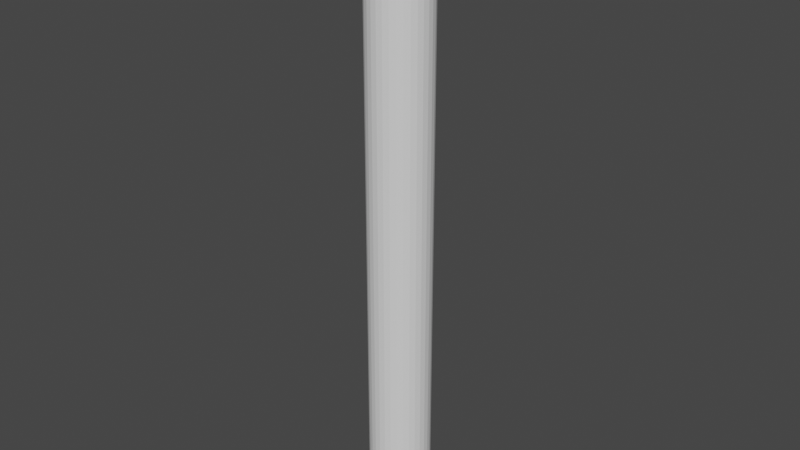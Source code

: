 # Source: PingMoving.blend  (saved by Blender 3.6.11; exported with 4.5.12 LTS)
import bpy
from mathutils import Matrix  # noqa: F401  (used for matrix-valued properties, if any)

bpy.ops.wm.read_factory_settings(use_empty=True)
scene = bpy.context.scene
scene.name = 'Scene'

# ---- collections
col_collection = bpy.data.collections.new('Collection'); scene.collection.children.link(col_collection)

# ---- world
world_world = bpy.data.worlds.new('World'); scene.world = world_world
world_world.use_nodes = True; world_world.node_tree.nodes.clear()
_N = world_world.node_tree.nodes; _L = world_world.node_tree.links
n0 = _N.new('ShaderNodeOutputWorld'); n0.name = 'World Output'; n0.location = (300, 300)
n1 = _N.new('ShaderNodeBackground'); n1.name = 'Background'; n1.location = (10, 300)
n1.inputs[0].default_value = (0.05088, 0.05088, 0.05088, 1.0)
_L.new(n1.outputs[0], n0.inputs[0])
n0.is_active_output = True
world_world.color = (0.05088, 0.05088, 0.05088)
world_world.use_sun_shadow = False
world_world.sun_shadow_jitter_overblur = 0.0

# ---- meshes
me_sphere = bpy.data.meshes.new('Sphere')
me_sphere.from_pydata([(-6.107e-09, 0.009755, 0.499), (-6.107e-09, 0.02778, 0.4916), (-6.107e-09, 0.03536, 0.4854), (-6.107e-09, 0.04619, 0.4691), (-6.107e-09, 0.04904, 0.4598), (-6.107e-09, 0.05, 0.45), (0.001903, 0.009567, 0.499), (0.003733, 0.01877, 0.4962), (0.005419, 0.02724, 0.4916), (0.006897, 0.03468, 0.4854), (0.008111, 0.04077, 0.4778), (0.009012, 0.04531, 0.4691), (0.009567, 0.0481, 0.4598), (0.009755, 0.04904, 0.45), (0.003733, 0.009012, 0.499), (0.007322, 0.01768, 0.4962), (0.01063, 0.02566, 0.4916), (0.01353, 0.03266, 0.4854), (0.01591, 0.03841, 0.4778), (0.01768, 0.04268, 0.4691), (0.01877, 0.04531, 0.4598), (0.01913, 0.04619, 0.45), (0.005419, 0.008111, 0.499), (0.01063, 0.01591, 0.4962), (0.01543, 0.0231, 0.4916), (0.01964, 0.0294, 0.4854), (0.0231, 0.03457, 0.4778), (0.02566, 0.03841, 0.4691), (0.02724, 0.04077, 0.4598), (0.02778, 0.04157, 0.45), (0.006897, 0.006897, 0.499), (0.01353, 0.01353, 0.4962), (0.01964, 0.01964, 0.4916), (0.025, 0.025, 0.4854), (0.0294, 0.0294, 0.4778), (0.03266, 0.03266, 0.4691), (0.03468, 0.03468, 0.4598), (0.03536, 0.03536, 0.45), (0.008111, 0.005419, 0.499), (0.01591, 0.01063, 0.4962), (0.0231, 0.01543, 0.4916), (0.0294, 0.01964, 0.4854), (0.03457, 0.0231, 0.4778), (0.03841, 0.02566, 0.4691), (0.04077, 0.02724, 0.4598), (0.04157, 0.02778, 0.45), (0.009012, 0.003733, 0.499), (0.01768, 0.007322, 0.4962), (0.02566, 0.01063, 0.4916), (0.03266, 0.01353, 0.4854), (0.03841, 0.01591, 0.4778), (0.04268, 0.01768, 0.4691), (0.04531, 0.01877, 0.4598), (0.04619, 0.01913, 0.45), (0.009567, 0.001903, 0.499), (0.01877, 0.003733, 0.4962), (0.02724, 0.005419, 0.4916), (0.03468, 0.006897, 0.4854), (0.04077, 0.008111, 0.4778), (0.04531, 0.009012, 0.4691), (0.0481, 0.009567, 0.4598), (0.04904, 0.009755, 0.45), (0.009755, -3.058e-09, 0.499), (0.01913, -3.058e-09, 0.4962), (0.02778, -4.455e-09, 0.4916), (0.03536, -4.921e-09, 0.4854), (0.04157, -3.99e-09, 0.4778), (0.04619, -8.646e-09, 0.4691), (0.04904, -4.921e-09, 0.4598), (0.05, -5.852e-09, 0.45), (0.009567, -0.001903, 0.499), (0.01877, -0.003733, 0.4962), (0.02724, -0.005419, 0.4916), (0.03468, -0.006897, 0.4854), (0.04077, -0.008111, 0.4778), (0.04531, -0.009012, 0.4691), (0.0481, -0.009567, 0.4598), (0.009012, -0.003733, 0.499), (0.01768, -0.007322, 0.4962), (0.02566, -0.01063, 0.4916), (0.03266, -0.01353, 0.4854), (0.03841, -0.01591, 0.4778), (0.04268, -0.01768, 0.4691), (0.04531, -0.01877, 0.4598), (0.008111, -0.005419, 0.499), (0.01591, -0.01063, 0.4962), (0.0231, -0.01543, 0.4916), (0.0294, -0.01964, 0.4854), (0.03457, -0.0231, 0.4778), (0.03841, -0.02566, 0.4691), (0.04077, -0.02724, 0.4598), (0.04157, -0.02778, 0.45), (0.006897, -0.006897, 0.499), (0.01353, -0.01353, 0.4962), (0.01964, -0.01964, 0.4916), (0.025, -0.025, 0.4854), (0.0294, -0.0294, 0.4778), (0.03266, -0.03266, 0.4691), (0.03468, -0.03468, 0.4598), (0.03536, -0.03536, 0.45), (0.005419, -0.008111, 0.499), (0.01063, -0.01591, 0.4962), (0.01543, -0.0231, 0.4916), (0.01964, -0.0294, 0.4854), (0.0231, -0.03457, 0.4778), (0.02566, -0.03841, 0.4691), (0.02724, -0.04077, 0.4598), (0.003733, -0.009012, 0.499), (0.007322, -0.01768, 0.4962), (0.01063, -0.02566, 0.4916), (0.01353, -0.03266, 0.4854), (0.01591, -0.03841, 0.4778), (0.01768, -0.04268, 0.4691), (0.01877, -0.04531, 0.4598), (0.01913, -0.04619, 0.45), (0.001903, -0.009567, 0.499), (0.003733, -0.01877, 0.4962), (0.005419, -0.02724, 0.4916), (0.006897, -0.03468, 0.4854), (0.008111, -0.04077, 0.4778), (0.009012, -0.04531, 0.4691), (0.009567, -0.0481, 0.4598), (-7.737e-09, -0.009755, 0.499), (-7.504e-09, -0.01913, 0.4962), (-9.832e-09, -0.02778, 0.4916), (-8.901e-09, -0.03536, 0.4854), (-8.901e-09, -0.04157, 0.4778), (-1.263e-08, -0.04619, 0.4691), (-1.263e-08, -0.04904, 0.4598), (-1.169e-08, -0.05, 0.45), (-0.001903, -0.009567, 0.499), (-0.003733, -0.01877, 0.4962), (-0.005419, -0.02724, 0.4916), (-0.006897, -0.03468, 0.4854), (-0.008111, -0.04077, 0.4778), (-0.009012, -0.04531, 0.4691), (-0.009567, -0.0481, 0.4598), (-0.003733, -0.009012, 0.499), (-0.007322, -0.01768, 0.4962), (-0.01063, -0.02566, 0.4916), (-0.01353, -0.03266, 0.4854), (-0.01591, -0.03841, 0.4778), (-0.01768, -0.04268, 0.4691), (-0.01877, -0.04531, 0.4598), (-0.005419, -0.008111, 0.499), (-0.01063, -0.01591, 0.4962), (-0.01543, -0.0231, 0.4916), (-0.01964, -0.0294, 0.4854), (-0.0231, -0.03457, 0.4778), (-0.02566, -0.03841, 0.4691), (-0.02724, -0.04077, 0.4598), (-0.006897, -0.006897, 0.499), (-0.01353, -0.01353, 0.4962), (-0.01964, -0.01964, 0.4916), (-0.025, -0.025, 0.4854), (-0.0294, -0.0294, 0.4778), (-0.03266, -0.03266, 0.4691), (-0.03468, -0.03468, 0.4598), (-0.008111, -0.005419, 0.499), (-0.01591, -0.01063, 0.4962), (-0.0231, -0.01543, 0.4916), (-0.0294, -0.01964, 0.4854), (-0.03457, -0.0231, 0.4778), (-0.03841, -0.02566, 0.4691), (-0.04077, -0.02724, 0.4598), (-0.04157, -0.02778, 0.45), (-6.107e-09, -2.127e-09, 0.5), (-0.009012, -0.003733, 0.499), (-0.01768, -0.007322, 0.4962), (-0.02566, -0.01063, 0.4916), (-0.03266, -0.01353, 0.4854), (-0.03841, -0.01591, 0.4778), (-0.04268, -0.01768, 0.4691), (-0.04531, -0.01877, 0.4598), (-0.009567, -0.001903, 0.499), (-0.01877, -0.003733, 0.4962), (-0.02724, -0.005419, 0.4916), (-0.03468, -0.006897, 0.4854), (-0.04077, -0.008111, 0.4778), (-0.04531, -0.009012, 0.4691), (-0.0481, -0.009567, 0.4598), (-0.009755, 5.507e-10, 0.499), (-0.01913, 2.014e-10, 0.4962), (-0.02778, 2.995e-09, 0.4916), (-0.03536, 2.53e-09, 0.4854), (-0.04157, 3.461e-09, 0.4778), (-0.04619, 4.392e-09, 0.4691), (-0.04904, 8.118e-09, 0.4598), (-0.009567, 0.001903, 0.499), (-0.01877, 0.003733, 0.4962), (-0.02724, 0.005419, 0.4916), (-0.03468, 0.006897, 0.4854), (-0.04077, 0.008111, 0.4778), (-0.04531, 0.009012, 0.4691), (-0.0481, 0.009567, 0.4598), (-0.04904, 0.009755, 0.45), (-0.009012, 0.003733, 0.499), (-0.01768, 0.007322, 0.4962), (-0.02566, 0.01063, 0.4916), (-0.03266, 0.01353, 0.4854), (-0.03841, 0.01591, 0.4778), (-0.04268, 0.01768, 0.4691), (-0.04531, 0.01877, 0.4598), (-0.008111, 0.005419, 0.499), (-0.01591, 0.01063, 0.4962), (-0.0231, 0.01543, 0.4916), (-0.0294, 0.01964, 0.4854), (-0.03457, 0.0231, 0.4778), (-0.03841, 0.02566, 0.4691), (-0.04077, 0.02724, 0.4598), (-0.006897, 0.006897, 0.499), (-0.01353, 0.01353, 0.4962), (-0.01964, 0.01964, 0.4916), (-0.025, 0.025, 0.4854), (-0.0294, 0.0294, 0.4778), (-0.03266, 0.03266, 0.4691), (-0.03468, 0.03468, 0.4598), (-0.005419, 0.008111, 0.499), (-0.01063, 0.01591, 0.4962), (-0.01543, 0.0231, 0.4916), (-0.01964, 0.0294, 0.4854), (-0.0231, 0.03457, 0.4778), (-0.02566, 0.03841, 0.4691), (-0.02724, 0.04077, 0.4598), (-0.003733, 0.009012, 0.499), (-0.007322, 0.01768, 0.4962), (-0.01063, 0.02566, 0.4916), (-0.01353, 0.03266, 0.4854), (-0.01591, 0.03841, 0.4778), (-0.01768, 0.04268, 0.4691), (-0.01877, 0.04531, 0.4598), (-0.01913, 0.04619, 0.45), (-0.001903, 0.009567, 0.499), (-0.003733, 0.01877, 0.4962), (-0.005419, 0.02724, 0.4916), (-0.006897, 0.03468, 0.4854), (-0.008111, 0.04077, 0.4778), (-0.009012, 0.04531, 0.4691), (-0.009567, 0.0481, 0.4598), (-2.847e-09, 0.01913, 0.4962), (5.069e-09, 0.04157, 0.4778), (-6.107e-09, 0.04904, -0.4598), (-6.107e-09, 0.04157, -0.4778), (-6.107e-09, 0.02778, -0.4916), (-6.107e-09, 0.009755, -0.499), (0.009567, 0.0481, -0.4598), (0.009012, 0.04531, -0.4691), (0.008111, 0.04077, -0.4778), (0.006897, 0.03468, -0.4854), (0.005419, 0.02724, -0.4916), (0.003733, 0.01877, -0.4962), (0.001903, 0.009567, -0.499), (0.01877, 0.04531, -0.4598), (0.01768, 0.04268, -0.4691), (0.01591, 0.03841, -0.4778), (0.01353, 0.03266, -0.4854), (0.01063, 0.02566, -0.4916), (0.007322, 0.01768, -0.4962), (0.003733, 0.009012, -0.499), (0.02724, 0.04077, -0.4598), (0.02566, 0.03841, -0.4691), (0.0231, 0.03457, -0.4778), (0.01964, 0.0294, -0.4854), (0.01543, 0.0231, -0.4916), (0.01063, 0.01591, -0.4962), (0.005419, 0.008111, -0.499), (0.03468, 0.03468, -0.4598), (0.03266, 0.03266, -0.4691), (0.0294, 0.0294, -0.4778), (0.025, 0.025, -0.4854), (0.01964, 0.01964, -0.4916), (0.01353, 0.01353, -0.4962), (0.006897, 0.006897, -0.499), (0.04077, 0.02724, -0.4598), (0.03841, 0.02566, -0.4691), (0.03457, 0.0231, -0.4778), (0.0294, 0.01964, -0.4854), (0.0231, 0.01543, -0.4916), (0.01591, 0.01063, -0.4962), (0.008111, 0.005419, -0.499), (0.04531, 0.01877, -0.4598), (0.04268, 0.01768, -0.4691), (0.03841, 0.01591, -0.4778), (0.03266, 0.01353, -0.4854), (0.02566, 0.01063, -0.4916), (0.01768, 0.007322, -0.4962), (0.009012, 0.003733, -0.499), (0.0481, 0.009567, -0.4598), (0.04531, 0.009012, -0.4691), (0.04077, 0.008111, -0.4778), (0.03468, 0.006897, -0.4854), (0.02724, 0.005419, -0.4916), (0.01877, 0.003733, -0.4962), (0.009567, 0.001903, -0.499), (0.04904, -4.921e-09, -0.4598), (0.04619, -8.646e-09, -0.4691), (0.04157, -3.99e-09, -0.4778), (0.03536, -4.921e-09, -0.4854), (0.02778, -4.455e-09, -0.4916), (0.01913, -3.058e-09, -0.4962), (0.009755, -3.058e-09, -0.499), (0.0481, -0.009567, -0.4598), (0.04531, -0.009012, -0.4691), (0.04077, -0.008111, -0.4778), (0.03468, -0.006897, -0.4854), (0.02724, -0.005419, -0.4916), (0.01877, -0.003733, -0.4962), (0.009567, -0.001903, -0.499), (0.04531, -0.01877, -0.4598), (0.04268, -0.01768, -0.4691), (0.03841, -0.01591, -0.4778), (0.03266, -0.01353, -0.4854), (0.02566, -0.01063, -0.4916), (0.01768, -0.007322, -0.4962), (0.009012, -0.003733, -0.499), (0.04077, -0.02724, -0.4598), (0.03841, -0.02566, -0.4691), (0.03457, -0.0231, -0.4778), (0.0294, -0.01964, -0.4854), (0.0231, -0.01543, -0.4916), (0.01591, -0.01063, -0.4962), (0.008111, -0.005419, -0.499), (0.03468, -0.03468, -0.4598), (0.03266, -0.03266, -0.4691), (0.0294, -0.0294, -0.4778), (0.025, -0.025, -0.4854), (0.01964, -0.01964, -0.4916), (0.01353, -0.01353, -0.4962), (0.006897, -0.006897, -0.499), (0.02724, -0.04077, -0.4598), (0.02566, -0.03841, -0.4691), (0.0231, -0.03457, -0.4778), (0.01964, -0.0294, -0.4854), (0.01543, -0.0231, -0.4916), (0.01063, -0.01591, -0.4962), (0.005419, -0.008111, -0.499), (0.01877, -0.04531, -0.4598), (0.01768, -0.04268, -0.4691), (0.01591, -0.03841, -0.4778), (0.01353, -0.03266, -0.4854), (0.01063, -0.02566, -0.4916), (0.007322, -0.01768, -0.4962), (0.003733, -0.009012, -0.499), (0.009567, -0.0481, -0.4598), (0.009012, -0.04531, -0.4691), (0.008111, -0.04077, -0.4778), (0.006897, -0.03468, -0.4854), (0.005419, -0.02724, -0.4916), (0.003733, -0.01877, -0.4962), (0.001903, -0.009567, -0.499), (-1.263e-08, -0.04904, -0.4598), (-1.263e-08, -0.04619, -0.4691), (-8.901e-09, -0.04157, -0.4778), (-8.901e-09, -0.03536, -0.4854), (-9.832e-09, -0.02778, -0.4916), (-7.504e-09, -0.01913, -0.4962), (-7.737e-09, -0.009755, -0.499), (-0.009567, -0.0481, -0.4598), (-0.009012, -0.04531, -0.4691), (-0.008111, -0.04077, -0.4778), (-0.006897, -0.03468, -0.4854), (-0.005419, -0.02724, -0.4916), (-0.003733, -0.01877, -0.4962), (-0.001903, -0.009567, -0.499), (-6.107e-09, -2.127e-09, -0.5), (-0.01877, -0.04531, -0.4598), (-0.01768, -0.04268, -0.4691), (-0.01591, -0.03841, -0.4778), (-0.01353, -0.03266, -0.4854), (-0.01063, -0.02566, -0.4916), (-0.007322, -0.01768, -0.4962), (-0.003733, -0.009012, -0.499), (-0.02724, -0.04077, -0.4598), (-0.02566, -0.03841, -0.4691), (-0.0231, -0.03457, -0.4778), (-0.01964, -0.0294, -0.4854), (-0.01543, -0.0231, -0.4916), (-0.01063, -0.01591, -0.4962), (-0.005419, -0.008111, -0.499), (-0.03468, -0.03468, -0.4598), (-0.03266, -0.03266, -0.4691), (-0.0294, -0.0294, -0.4778), (-0.025, -0.025, -0.4854), (-0.01964, -0.01964, -0.4916), (-0.01353, -0.01353, -0.4962), (-0.006897, -0.006897, -0.499), (-0.04077, -0.02724, -0.4598), (-0.03841, -0.02566, -0.4691), (-0.03457, -0.0231, -0.4778), (-0.0294, -0.01964, -0.4854), (-0.0231, -0.01543, -0.4916), (-0.01591, -0.01063, -0.4962), (-0.008111, -0.005419, -0.499), (-0.04531, -0.01877, -0.4598), (-0.04268, -0.01768, -0.4691), (-0.03841, -0.01591, -0.4778), (-0.03266, -0.01353, -0.4854), (-0.02566, -0.01063, -0.4916), (-0.01768, -0.007322, -0.4962), (-0.009012, -0.003733, -0.499), (-0.0481, -0.009567, -0.4598), (-0.04531, -0.009012, -0.4691), (-0.04077, -0.008111, -0.4778), (-0.03468, -0.006897, -0.4854), (-0.02724, -0.005419, -0.4916), (-0.01877, -0.003733, -0.4962), (-0.009567, -0.001903, -0.499), (-0.04904, 8.118e-09, -0.4598), (-0.04619, 4.392e-09, -0.4691), (-0.04157, 3.461e-09, -0.4778), (-0.03536, 2.53e-09, -0.4854), (-0.02778, 2.995e-09, -0.4916), (-0.01913, 2.014e-10, -0.4962), (-0.009755, 5.507e-10, -0.499), (-0.0481, 0.009567, -0.4598), (-0.04531, 0.009012, -0.4691), (-0.04077, 0.008111, -0.4778), (-0.03468, 0.006897, -0.4854), (-0.02724, 0.005419, -0.4916), (-0.01877, 0.003733, -0.4962), (-0.009567, 0.001903, -0.499), (-0.04531, 0.01877, -0.4598), (-0.04268, 0.01768, -0.4691), (-0.03841, 0.01591, -0.4778), (-0.03266, 0.01353, -0.4854), (-0.02566, 0.01063, -0.4916), (-0.01768, 0.007322, -0.4962), (-0.009012, 0.003733, -0.499), (-0.04077, 0.02724, -0.4598), (-0.03841, 0.02566, -0.4691), (-0.03457, 0.0231, -0.4778), (-0.0294, 0.01964, -0.4854), (-0.0231, 0.01543, -0.4916), (-0.01591, 0.01063, -0.4962), (-0.008111, 0.005419, -0.499), (-0.03468, 0.03468, -0.4598), (-0.03266, 0.03266, -0.4691), (-0.0294, 0.0294, -0.4778), (-0.025, 0.025, -0.4854), (-0.01964, 0.01964, -0.4916), (-0.01353, 0.01353, -0.4962), (-0.006897, 0.006897, -0.499), (-0.02724, 0.04077, -0.4598), (-0.02566, 0.03841, -0.4691), (-0.0231, 0.03457, -0.4778), (-0.01964, 0.0294, -0.4854), (-0.01543, 0.0231, -0.4916), (-0.01063, 0.01591, -0.4962), (-0.005419, 0.008111, -0.499), (-0.01877, 0.04531, -0.4598), (-0.01768, 0.04268, -0.4691), (-0.01591, 0.03841, -0.4778), (-0.01353, 0.03266, -0.4854), (-0.01063, 0.02566, -0.4916), (-0.007322, 0.01768, -0.4962), (-0.003733, 0.009012, -0.499), (-0.009567, 0.0481, -0.4598), (-0.009012, 0.04531, -0.4691), (-0.008111, 0.04077, -0.4778), (-0.006897, 0.03468, -0.4854), (-0.005419, 0.02724, -0.4916), (-0.003733, 0.01877, -0.4962), (-0.001903, 0.009567, -0.499), (3.206e-09, 0.04619, -0.4691), (1.344e-09, 0.03536, -0.4854), (-2.847e-09, 0.01913, -0.4962), (-6.107e-09, 0.05, -0.45), (0.009755, 0.04904, -0.45), (0.01913, 0.04619, -0.45), (0.02778, 0.04157, -0.45), (0.03536, 0.03536, -0.45), (0.04157, 0.02778, -0.45), (0.04619, 0.01913, -0.45), (0.04904, 0.009755, -0.45), (0.05, -2.127e-09, -0.45), (0.04904, -0.009755, -0.45), (0.04904, -0.009755, 0.45), (0.04619, -0.01913, -0.45), (0.04619, -0.01913, 0.45), (0.04157, -0.02778, -0.45), (0.03536, -0.03536, -0.45), (0.02778, -0.04157, -0.45), (0.02778, -0.04157, 0.45), (0.01913, -0.04619, -0.45), (0.009755, -0.04904, -0.45), (0.009755, -0.04904, 0.45), (-6.107e-09, -0.05, -0.45), (-0.009755, -0.04904, -0.45), (-0.009755, -0.04904, 0.45), (-0.01913, -0.04619, -0.45), (-0.01913, -0.04619, 0.45), (-0.02778, -0.04157, -0.45), (-0.02778, -0.04157, 0.45), (-0.03536, -0.03536, -0.45), (-0.03536, -0.03536, 0.45), (-0.04157, -0.02778, -0.45), (-0.04619, -0.01913, -0.45), (-0.04619, -0.01913, 0.45), (-0.04904, -0.009755, -0.45), (-0.04904, -0.009755, 0.45), (-0.05, -2.127e-09, -0.45), (-0.05, -2.127e-09, 0.45), (-0.04904, 0.009755, -0.45), (-0.04619, 0.01913, -0.45), (-0.04619, 0.01913, 0.45), (-0.04157, 0.02778, -0.45), (-0.04157, 0.02778, 0.45), (-0.03536, 0.03536, -0.45), (-0.03536, 0.03536, 0.45), (-0.02778, 0.04157, -0.45), (-0.02778, 0.04157, 0.45), (-0.01913, 0.04619, -0.45), (-0.009755, 0.04904, -0.45), (-0.009755, 0.04904, 0.45)], [], [(3, 240, 10, 11), (4, 3, 11, 12), (5, 4, 12, 13), (0, 166, 6), (239, 0, 6, 7), (1, 239, 7, 8), (2, 1, 8, 9), (240, 2, 9, 10), (10, 9, 17, 18), (11, 10, 18, 19), (12, 11, 19, 20), (13, 12, 20, 21), (6, 166, 14), (7, 6, 14, 15), (8, 7, 15, 16), (9, 8, 16, 17), (15, 14, 22, 23), (16, 15, 23, 24), (17, 16, 24, 25), (18, 17, 25, 26), (19, 18, 26, 27), (20, 19, 27, 28), (21, 20, 28, 29), (14, 166, 22), (27, 26, 34, 35), (28, 27, 35, 36), (29, 28, 36, 37), (22, 166, 30), (23, 22, 30, 31), (24, 23, 31, 32), (25, 24, 32, 33), (26, 25, 33, 34), (31, 30, 38, 39), (32, 31, 39, 40), (33, 32, 40, 41), (34, 33, 41, 42), (35, 34, 42, 43), (36, 35, 43, 44), (37, 36, 44, 45), (30, 166, 38), (43, 42, 50, 51), (44, 43, 51, 52), (45, 44, 52, 53), (38, 166, 46), (39, 38, 46, 47), (40, 39, 47, 48), (41, 40, 48, 49), (42, 41, 49, 50), (48, 47, 55, 56), (49, 48, 56, 57), (50, 49, 57, 58), (51, 50, 58, 59), (52, 51, 59, 60), (53, 52, 60, 61), (46, 166, 54), (47, 46, 54, 55), (60, 59, 67, 68), (61, 60, 68, 69), (54, 166, 62), (55, 54, 62, 63), (56, 55, 63, 64), (57, 56, 64, 65), (58, 57, 65, 66), (59, 58, 66, 67), (65, 64, 72, 73), (66, 65, 73, 74), (67, 66, 74, 75), (68, 67, 75, 76), (69, 68, 76, 476), (62, 166, 70), (63, 62, 70, 71), (64, 63, 71, 72), (476, 76, 83, 478), (70, 166, 77), (71, 70, 77, 78), (72, 71, 78, 79), (73, 72, 79, 80), (74, 73, 80, 81), (75, 74, 81, 82), (76, 75, 82, 83), (80, 79, 86, 87), (81, 80, 87, 88), (82, 81, 88, 89), (83, 82, 89, 90), (478, 83, 90, 91), (77, 166, 84), (78, 77, 84, 85), (79, 78, 85, 86), (91, 90, 98, 99), (84, 166, 92), (85, 84, 92, 93), (86, 85, 93, 94), (87, 86, 94, 95), (88, 87, 95, 96), (89, 88, 96, 97), (90, 89, 97, 98), (96, 95, 103, 104), (97, 96, 104, 105), (98, 97, 105, 106), (99, 98, 106, 482), (92, 166, 100), (93, 92, 100, 101), (94, 93, 101, 102), (95, 94, 102, 103), (100, 166, 107), (101, 100, 107, 108), (102, 101, 108, 109), (103, 102, 109, 110), (104, 103, 110, 111), (105, 104, 111, 112), (106, 105, 112, 113), (482, 106, 113, 114), (111, 110, 118, 119), (112, 111, 119, 120), (113, 112, 120, 121), (114, 113, 121, 485), (107, 166, 115), (108, 107, 115, 116), (109, 108, 116, 117), (110, 109, 117, 118), (116, 115, 122, 123), (117, 116, 123, 124), (118, 117, 124, 125), (119, 118, 125, 126), (120, 119, 126, 127), (121, 120, 127, 128), (485, 121, 128, 129), (115, 166, 122), (127, 126, 134, 135), (128, 127, 135, 136), (129, 128, 136, 488), (122, 166, 130), (123, 122, 130, 131), (124, 123, 131, 132), (125, 124, 132, 133), (126, 125, 133, 134), (132, 131, 138, 139), (133, 132, 139, 140), (134, 133, 140, 141), (135, 134, 141, 142), (136, 135, 142, 143), (488, 136, 143, 490), (130, 166, 137), (131, 130, 137, 138), (143, 142, 149, 150), (490, 143, 150, 492), (137, 166, 144), (138, 137, 144, 145), (139, 138, 145, 146), (140, 139, 146, 147), (141, 140, 147, 148), (142, 141, 148, 149), (146, 145, 152, 153), (147, 146, 153, 154), (148, 147, 154, 155), (149, 148, 155, 156), (150, 149, 156, 157), (492, 150, 157, 494), (144, 166, 151), (145, 144, 151, 152), (157, 156, 163, 164), (494, 157, 164, 165), (151, 166, 158), (152, 151, 158, 159), (153, 152, 159, 160), (154, 153, 160, 161), (155, 154, 161, 162), (156, 155, 162, 163), (161, 160, 169, 170), (162, 161, 170, 171), (163, 162, 171, 172), (164, 163, 172, 173), (165, 164, 173, 497), (158, 166, 167), (159, 158, 167, 168), (160, 159, 168, 169), (497, 173, 180, 499), (167, 166, 174), (168, 167, 174, 175), (169, 168, 175, 176), (170, 169, 176, 177), (171, 170, 177, 178), (172, 171, 178, 179), (173, 172, 179, 180), (177, 176, 183, 184), (178, 177, 184, 185), (179, 178, 185, 186), (180, 179, 186, 187), (499, 180, 187, 501), (174, 166, 181), (175, 174, 181, 182), (176, 175, 182, 183), (501, 187, 194, 195), (181, 166, 188), (182, 181, 188, 189), (183, 182, 189, 190), (184, 183, 190, 191), (185, 184, 191, 192), (186, 185, 192, 193), (187, 186, 193, 194), (192, 191, 199, 200), (193, 192, 200, 201), (194, 193, 201, 202), (195, 194, 202, 504), (188, 166, 196), (189, 188, 196, 197), (190, 189, 197, 198), (191, 190, 198, 199), (197, 196, 203, 204), (198, 197, 204, 205), (199, 198, 205, 206), (200, 199, 206, 207), (201, 200, 207, 208), (202, 201, 208, 209), (504, 202, 209, 506), (196, 166, 203), (208, 207, 214, 215), (209, 208, 215, 216), (506, 209, 216, 508), (203, 166, 210), (204, 203, 210, 211), (205, 204, 211, 212), (206, 205, 212, 213), (207, 206, 213, 214), (211, 210, 217, 218), (212, 211, 218, 219), (213, 212, 219, 220), (214, 213, 220, 221), (215, 214, 221, 222), (216, 215, 222, 223), (508, 216, 223, 510), (210, 166, 217), (222, 221, 228, 229), (223, 222, 229, 230), (510, 223, 230, 231), (217, 166, 224), (218, 217, 224, 225), (219, 218, 225, 226), (220, 219, 226, 227), (221, 220, 227, 228), (226, 225, 233, 234), (227, 226, 234, 235), (228, 227, 235, 236), (229, 228, 236, 237), (230, 229, 237, 238), (231, 230, 238, 513), (224, 166, 232), (225, 224, 232, 233), (238, 237, 3, 4), (513, 238, 4, 5), (232, 166, 0), (233, 232, 0, 239), (234, 233, 239, 1), (235, 234, 1, 2), (236, 235, 2, 240), (237, 236, 240, 3), (465, 243, 249, 250), (244, 465, 250, 251), (364, 244, 251), (241, 466, 467, 245), (463, 241, 245, 246), (242, 463, 246, 247), (464, 242, 247, 248), (243, 464, 248, 249), (249, 248, 255, 256), (250, 249, 256, 257), (251, 250, 257, 258), (364, 251, 258), (245, 467, 468, 252), (246, 245, 252, 253), (247, 246, 253, 254), (248, 247, 254, 255), (252, 468, 469, 259), (253, 252, 259, 260), (254, 253, 260, 261), (255, 254, 261, 262), (256, 255, 262, 263), (257, 256, 263, 264), (258, 257, 264, 265), (364, 258, 265), (263, 262, 269, 270), (264, 263, 270, 271), (265, 264, 271, 272), (364, 265, 272), (259, 469, 470, 266), (260, 259, 266, 267), (261, 260, 267, 268), (262, 261, 268, 269), (267, 266, 273, 274), (268, 267, 274, 275), (269, 268, 275, 276), (270, 269, 276, 277), (271, 270, 277, 278), (272, 271, 278, 279), (364, 272, 279), (266, 470, 471, 273), (278, 277, 284, 285), (279, 278, 285, 286), (364, 279, 286), (273, 471, 472, 280), (274, 273, 280, 281), (275, 274, 281, 282), (276, 275, 282, 283), (277, 276, 283, 284), (281, 280, 287, 288), (282, 281, 288, 289), (283, 282, 289, 290), (284, 283, 290, 291), (285, 284, 291, 292), (286, 285, 292, 293), (364, 286, 293), (280, 472, 473, 287), (292, 291, 298, 299), (293, 292, 299, 300), (364, 293, 300), (287, 473, 474, 294), (288, 287, 294, 295), (289, 288, 295, 296), (290, 289, 296, 297), (291, 290, 297, 298), (296, 295, 302, 303), (297, 296, 303, 304), (298, 297, 304, 305), (299, 298, 305, 306), (300, 299, 306, 307), (364, 300, 307), (294, 474, 475, 301), (295, 294, 301, 302), (307, 306, 313, 314), (364, 307, 314), (301, 475, 477, 308), (302, 301, 308, 309), (303, 302, 309, 310), (304, 303, 310, 311), (305, 304, 311, 312), (306, 305, 312, 313), (311, 310, 317, 318), (312, 311, 318, 319), (313, 312, 319, 320), (314, 313, 320, 321), (364, 314, 321), (308, 477, 479, 315), (309, 308, 315, 316), (310, 309, 316, 317), (364, 321, 328), (315, 479, 480, 322), (316, 315, 322, 323), (317, 316, 323, 324), (318, 317, 324, 325), (319, 318, 325, 326), (320, 319, 326, 327), (321, 320, 327, 328), (325, 324, 331, 332), (326, 325, 332, 333), (327, 326, 333, 334), (328, 327, 334, 335), (364, 328, 335), (322, 480, 481, 329), (323, 322, 329, 330), (324, 323, 330, 331), (364, 335, 342), (329, 481, 483, 336), (330, 329, 336, 337), (331, 330, 337, 338), (332, 331, 338, 339), (333, 332, 339, 340), (334, 333, 340, 341), (335, 334, 341, 342), (340, 339, 346, 347), (341, 340, 347, 348), (342, 341, 348, 349), (364, 342, 349), (336, 483, 484, 343), (337, 336, 343, 344), (338, 337, 344, 345), (339, 338, 345, 346), (343, 484, 486, 350), (344, 343, 350, 351), (345, 344, 351, 352), (346, 345, 352, 353), (347, 346, 353, 354), (348, 347, 354, 355), (349, 348, 355, 356), (364, 349, 356), (354, 353, 360, 361), (355, 354, 361, 362), (356, 355, 362, 363), (364, 356, 363), (350, 486, 487, 357), (351, 350, 357, 358), (352, 351, 358, 359), (353, 352, 359, 360), (358, 357, 365, 366), (359, 358, 366, 367), (360, 359, 367, 368), (361, 360, 368, 369), (362, 361, 369, 370), (363, 362, 370, 371), (364, 363, 371), (357, 487, 489, 365), (370, 369, 376, 377), (371, 370, 377, 378), (364, 371, 378), (365, 489, 491, 372), (366, 365, 372, 373), (367, 366, 373, 374), (368, 367, 374, 375), (369, 368, 375, 376), (374, 373, 380, 381), (375, 374, 381, 382), (376, 375, 382, 383), (377, 376, 383, 384), (378, 377, 384, 385), (364, 378, 385), (372, 491, 493, 379), (373, 372, 379, 380), (385, 384, 391, 392), (364, 385, 392), (379, 493, 495, 386), (380, 379, 386, 387), (381, 380, 387, 388), (382, 381, 388, 389), (383, 382, 389, 390), (384, 383, 390, 391), (388, 387, 394, 395), (389, 388, 395, 396), (390, 389, 396, 397), (391, 390, 397, 398), (392, 391, 398, 399), (364, 392, 399), (386, 495, 496, 393), (387, 386, 393, 394), (399, 398, 405, 406), (364, 399, 406), (393, 496, 498, 400), (394, 393, 400, 401), (395, 394, 401, 402), (396, 395, 402, 403), (397, 396, 403, 404), (398, 397, 404, 405), (403, 402, 409, 410), (404, 403, 410, 411), (405, 404, 411, 412), (406, 405, 412, 413), (364, 406, 413), (400, 498, 500, 407), (401, 400, 407, 408), (402, 401, 408, 409), (364, 413, 420), (407, 500, 502, 414), (408, 407, 414, 415), (409, 408, 415, 416), (410, 409, 416, 417), (411, 410, 417, 418), (412, 411, 418, 419), (413, 412, 419, 420), (417, 416, 423, 424), (418, 417, 424, 425), (419, 418, 425, 426), (420, 419, 426, 427), (364, 420, 427), (414, 502, 503, 421), (415, 414, 421, 422), (416, 415, 422, 423), (364, 427, 434), (421, 503, 505, 428), (422, 421, 428, 429), (423, 422, 429, 430), (424, 423, 430, 431), (425, 424, 431, 432), (426, 425, 432, 433), (427, 426, 433, 434), (432, 431, 438, 439), (433, 432, 439, 440), (434, 433, 440, 441), (364, 434, 441), (428, 505, 507, 435), (429, 428, 435, 436), (430, 429, 436, 437), (431, 430, 437, 438), (436, 435, 442, 443), (437, 436, 443, 444), (438, 437, 444, 445), (439, 438, 445, 446), (440, 439, 446, 447), (441, 440, 447, 448), (364, 441, 448), (435, 507, 509, 442), (447, 446, 453, 454), (448, 447, 454, 455), (364, 448, 455), (442, 509, 511, 449), (443, 442, 449, 450), (444, 443, 450, 451), (445, 444, 451, 452), (446, 445, 452, 453), (450, 449, 456, 457), (451, 450, 457, 458), (452, 451, 458, 459), (453, 452, 459, 460), (454, 453, 460, 461), (455, 454, 461, 462), (364, 455, 462), (449, 511, 512, 456), (461, 460, 243, 465), (462, 461, 465, 244), (364, 462, 244), (456, 512, 466, 241), (457, 456, 241, 463), (458, 457, 463, 242), (459, 458, 242, 464), (460, 459, 464, 243), (466, 5, 13, 467), (467, 13, 21, 468), (468, 21, 29, 469), (469, 29, 37, 470), (470, 37, 45, 471), (471, 45, 53, 472), (472, 53, 61, 473), (473, 61, 69, 474), (474, 69, 476, 475), (475, 476, 478, 477), (477, 478, 91, 479), (479, 91, 99, 480), (480, 99, 482, 481), (481, 482, 114, 483), (483, 114, 485, 484), (484, 485, 129, 486), (486, 129, 488, 487), (487, 488, 490, 489), (489, 490, 492, 491), (491, 492, 494, 493), (493, 494, 165, 495), (495, 165, 497, 496), (496, 497, 499, 498), (498, 499, 501, 500), (500, 501, 195, 502), (502, 195, 504, 503), (503, 504, 506, 505), (505, 506, 508, 507), (507, 508, 510, 509), (509, 510, 231, 511), (511, 231, 513, 512), (512, 513, 5, 466)])
_uv = me_sphere.uv_layers.new(name='UVMap')
_uv.uv.foreach_set('vector', [0.75, 0.625, 0.75, 0.6875, 0.7188, 0.6875, 0.7188, 0.625, 0.75, 0.5625, 0.75, 0.625, 0.7188, 0.625, 0.7188, 0.5625, 0.75, 0.5, 0.75, 0.5625, 0.7188, 0.5625, 0.7188, 0.5, 0.75, 0.9375, 0.7344, 1.0, 0.7188, 0.9375, 0.75, 0.875, 0.75, 0.9375, 0.7188, 0.9375, 0.7188, 0.875, 0.75, 0.8125, 0.75, 0.875, 0.7188, 0.875, 0.7188, 0.8125, 0.75, 0.75, 0.75, 0.8125, 0.7188, 0.8125, 0.7188, 0.75, 0.75, 0.6875, 0.75, 0.75, 0.7188, 0.75, 0.7188, 0.6875, 0.7188, 0.6875, 0.7188, 0.75, 0.6875, 0.75, 0.6875, 0.6875, 0.7188, 0.625, 0.7188, 0.6875, 0.6875, 0.6875, 0.6875, 0.625, 0.7188, 0.5625, 0.7188, 0.625, 0.6875, 0.625, 0.6875, 0.5625, 0.7188, 0.5, 0.7188, 0.5625, 0.6875, 0.5625, 0.6875, 0.5, 0.7188, 0.9375, 0.7031, 1.0, 0.6875, 0.9375, 0.7188, 0.875, 0.7188, 0.9375, 0.6875, 0.9375, 0.6875, 0.875, 0.7188, 0.8125, 0.7188, 0.875, 0.6875, 0.875, 0.6875, 0.8125, 0.7188, 0.75, 0.7188, 0.8125, 0.6875, 0.8125, 0.6875, 0.75, 0.6875, 0.875, 0.6875, 0.9375, 0.6562, 0.9375, 0.6562, 0.875, 0.6875, 0.8125, 0.6875, 0.875, 0.6562, 0.875, 0.6562, 0.8125, 0.6875, 0.75, 0.6875, 0.8125, 0.6562, 0.8125, 0.6562, 0.75, 0.6875, 0.6875, 0.6875, 0.75, 0.6562, 0.75, 0.6562, 0.6875, 0.6875, 0.625, 0.6875, 0.6875, 0.6562, 0.6875, 0.6562, 0.625, 0.6875, 0.5625, 0.6875, 0.625, 0.6562, 0.625, 0.6562, 0.5625, 0.6875, 0.5, 0.6875, 0.5625, 0.6562, 0.5625, 0.6562, 0.5, 0.6875, 0.9375, 0.6719, 1.0, 0.6562, 0.9375, 0.6562, 0.625, 0.6562, 0.6875, 0.625, 0.6875, 0.625, 0.625, 0.6562, 0.5625, 0.6562, 0.625, 0.625, 0.625, 0.625, 0.5625, 0.6562, 0.5, 0.6562, 0.5625, 0.625, 0.5625, 0.625, 0.5, 0.6562, 0.9375, 0.6406, 1.0, 0.625, 0.9375, 0.6562, 0.875, 0.6562, 0.9375, 0.625, 0.9375, 0.625, 0.875, 0.6562, 0.8125, 0.6562, 0.875, 0.625, 0.875, 0.625, 0.8125, 0.6562, 0.75, 0.6562, 0.8125, 0.625, 0.8125, 0.625, 0.75, 0.6562, 0.6875, 0.6562, 0.75, 0.625, 0.75, 0.625, 0.6875, 0.625, 0.875, 0.625, 0.9375, 0.5938, 0.9375, 0.5938, 0.875, 0.625, 0.8125, 0.625, 0.875, 0.5938, 0.875, 0.5938, 0.8125, 0.625, 0.75, 0.625, 0.8125, 0.5938, 0.8125, 0.5938, 0.75, 0.625, 0.6875, 0.625, 0.75, 0.5938, 0.75, 0.5938, 0.6875, 0.625, 0.625, 0.625, 0.6875, 0.5938, 0.6875, 0.5938, 0.625, 0.625, 0.5625, 0.625, 0.625, 0.5938, 0.625, 0.5938, 0.5625, 0.625, 0.5, 0.625, 0.5625, 0.5938, 0.5625, 0.5938, 0.5, 0.625, 0.9375, 0.6094, 1.0, 0.5938, 0.9375, 0.5938, 0.625, 0.5938, 0.6875, 0.5625, 0.6875, 0.5625, 0.625, 0.5938, 0.5625, 0.5938, 0.625, 0.5625, 0.625, 0.5625, 0.5625, 0.5938, 0.5, 0.5938, 0.5625, 0.5625, 0.5625, 0.5625, 0.5, 0.5938, 0.9375, 0.5781, 1.0, 0.5625, 0.9375, 0.5938, 0.875, 0.5938, 0.9375, 0.5625, 0.9375, 0.5625, 0.875, 0.5938, 0.8125, 0.5938, 0.875, 0.5625, 0.875, 0.5625, 0.8125, 0.5938, 0.75, 0.5938, 0.8125, 0.5625, 0.8125, 0.5625, 0.75, 0.5938, 0.6875, 0.5938, 0.75, 0.5625, 0.75, 0.5625, 0.6875, 0.5625, 0.8125, 0.5625, 0.875, 0.5312, 0.875, 0.5312, 0.8125, 0.5625, 0.75, 0.5625, 0.8125, 0.5312, 0.8125, 0.5312, 0.75, 0.5625, 0.6875, 0.5625, 0.75, 0.5312, 0.75, 0.5312, 0.6875, 0.5625, 0.625, 0.5625, 0.6875, 0.5312, 0.6875, 0.5312, 0.625, 0.5625, 0.5625, 0.5625, 0.625, 0.5312, 0.625, 0.5312, 0.5625, 0.5625, 0.5, 0.5625, 0.5625, 0.5312, 0.5625, 0.5312, 0.5, 0.5625, 0.9375, 0.5469, 1.0, 0.5312, 0.9375, 0.5625, 0.875, 0.5625, 0.9375, 0.5312, 0.9375, 0.5312, 0.875, 0.5312, 0.5625, 0.5312, 0.625, 0.5, 0.625, 0.5, 0.5625, 0.5312, 0.5, 0.5312, 0.5625, 0.5, 0.5625, 0.5, 0.5, 0.5312, 0.9375, 0.5156, 1.0, 0.5, 0.9375, 0.5312, 0.875, 0.5312, 0.9375, 0.5, 0.9375, 0.5, 0.875, 0.5312, 0.8125, 0.5312, 0.875, 0.5, 0.875, 0.5, 0.8125, 0.5312, 0.75, 0.5312, 0.8125, 0.5, 0.8125, 0.5, 0.75, 0.5312, 0.6875, 0.5312, 0.75, 0.5, 0.75, 0.5, 0.6875, 0.5312, 0.625, 0.5312, 0.6875, 0.5, 0.6875, 0.5, 0.625, 0.5, 0.75, 0.5, 0.8125, 0.4688, 0.8125, 0.4688, 0.75, 0.5, 0.6875, 0.5, 0.75, 0.4688, 0.75, 0.4688, 0.6875, 0.5, 0.625, 0.5, 0.6875, 0.4688, 0.6875, 0.4687, 0.625, 0.5, 0.5625, 0.5, 0.625, 0.4687, 0.625, 0.4688, 0.5625, 0.5, 0.5, 0.5, 0.5625, 0.4688, 0.5625, 0.4688, 0.5, 0.5, 0.9375, 0.4844, 1.0, 0.4688, 0.9375, 0.5, 0.875, 0.5, 0.9375, 0.4688, 0.9375, 0.4688, 0.875, 0.5, 0.8125, 0.5, 0.875, 0.4688, 0.875, 0.4688, 0.8125, 0.4688, 0.5, 0.4688, 0.5625, 0.4375, 0.5625, 0.4375, 0.5, 0.4688, 0.9375, 0.4531, 1.0, 0.4375, 0.9375, 0.4688, 0.875, 0.4688, 0.9375, 0.4375, 0.9375, 0.4375, 0.875, 0.4688, 0.8125, 0.4688, 0.875, 0.4375, 0.875, 0.4375, 0.8125, 0.4688, 0.75, 0.4688, 0.8125, 0.4375, 0.8125, 0.4375, 0.75, 0.4688, 0.6875, 0.4688, 0.75, 0.4375, 0.75, 0.4375, 0.6875, 0.4687, 0.625, 0.4688, 0.6875, 0.4375, 0.6875, 0.4375, 0.625, 0.4688, 0.5625, 0.4687, 0.625, 0.4375, 0.625, 0.4375, 0.5625, 0.4375, 0.75, 0.4375, 0.8125, 0.4062, 0.8125, 0.4062, 0.75, 0.4375, 0.6875, 0.4375, 0.75, 0.4062, 0.75, 0.4062, 0.6875, 0.4375, 0.625, 0.4375, 0.6875, 0.4062, 0.6875, 0.4062, 0.625, 0.4375, 0.5625, 0.4375, 0.625, 0.4062, 0.625, 0.4062, 0.5625, 0.4375, 0.5, 0.4375, 0.5625, 0.4062, 0.5625, 0.4062, 0.5, 0.4375, 0.9375, 0.4219, 1.0, 0.4062, 0.9375, 0.4375, 0.875, 0.4375, 0.9375, 0.4062, 0.9375, 0.4062, 0.875, 0.4375, 0.8125, 0.4375, 0.875, 0.4062, 0.875, 0.4062, 0.8125, 0.4062, 0.5, 0.4062, 0.5625, 0.375, 0.5625, 0.375, 0.5, 0.4062, 0.9375, 0.3906, 1.0, 0.375, 0.9375, 0.4062, 0.875, 0.4062, 0.9375, 0.375, 0.9375, 0.375, 0.875, 0.4062, 0.8125, 0.4062, 0.875, 0.375, 0.875, 0.375, 0.8125, 0.4062, 0.75, 0.4062, 0.8125, 0.375, 0.8125, 0.375, 0.75, 0.4062, 0.6875, 0.4062, 0.75, 0.375, 0.75, 0.375, 0.6875, 0.4062, 0.625, 0.4062, 0.6875, 0.375, 0.6875, 0.375, 0.625, 0.4062, 0.5625, 0.4062, 0.625, 0.375, 0.625, 0.375, 0.5625, 0.375, 0.6875, 0.375, 0.75, 0.3438, 0.75, 0.3438, 0.6875, 0.375, 0.625, 0.375, 0.6875, 0.3438, 0.6875, 0.3438, 0.625, 0.375, 0.5625, 0.375, 0.625, 0.3438, 0.625, 0.3438, 0.5625, 0.375, 0.5, 0.375, 0.5625, 0.3438, 0.5625, 0.3438, 0.5, 0.375, 0.9375, 0.3594, 1.0, 0.3438, 0.9375, 0.375, 0.875, 0.375, 0.9375, 0.3438, 0.9375, 0.3438, 0.875, 0.375, 0.8125, 0.375, 0.875, 0.3438, 0.875, 0.3438, 0.8125, 0.375, 0.75, 0.375, 0.8125, 0.3438, 0.8125, 0.3438, 0.75, 0.3438, 0.9375, 0.3281, 1.0, 0.3125, 0.9375, 0.3438, 0.875, 0.3438, 0.9375, 0.3125, 0.9375, 0.3125, 0.875, 0.3438, 0.8125, 0.3438, 0.875, 0.3125, 0.875, 0.3125, 0.8125, 0.3438, 0.75, 0.3438, 0.8125, 0.3125, 0.8125, 0.3125, 0.75, 0.3438, 0.6875, 0.3438, 0.75, 0.3125, 0.75, 0.3125, 0.6875, 0.3438, 0.625, 0.3438, 0.6875, 0.3125, 0.6875, 0.3125, 0.625, 0.3438, 0.5625, 0.3438, 0.625, 0.3125, 0.625, 0.3125, 0.5625, 0.3438, 0.5, 0.3438, 0.5625, 0.3125, 0.5625, 0.3125, 0.5, 0.3125, 0.6875, 0.3125, 0.75, 0.2812, 0.75, 0.2812, 0.6875, 0.3125, 0.625, 0.3125, 0.6875, 0.2812, 0.6875, 0.2812, 0.625, 0.3125, 0.5625, 0.3125, 0.625, 0.2812, 0.625, 0.2812, 0.5625, 0.3125, 0.5, 0.3125, 0.5625, 0.2812, 0.5625, 0.2812, 0.5, 0.3125, 0.9375, 0.2969, 1.0, 0.2812, 0.9375, 0.3125, 0.875, 0.3125, 0.9375, 0.2812, 0.9375, 0.2812, 0.875, 0.3125, 0.8125, 0.3125, 0.875, 0.2812, 0.875, 0.2812, 0.8125, 0.3125, 0.75, 0.3125, 0.8125, 0.2812, 0.8125, 0.2812, 0.75, 0.2812, 0.875, 0.2812, 0.9375, 0.25, 0.9375, 0.25, 0.875, 0.2812, 0.8125, 0.2812, 0.875, 0.25, 0.875, 0.25, 0.8125, 0.2812, 0.75, 0.2812, 0.8125, 0.25, 0.8125, 0.25, 0.75, 0.2812, 0.6875, 0.2812, 0.75, 0.25, 0.75, 0.25, 0.6875, 0.2812, 0.625, 0.2812, 0.6875, 0.25, 0.6875, 0.25, 0.625, 0.2812, 0.5625, 0.2812, 0.625, 0.25, 0.625, 0.25, 0.5625, 0.2812, 0.5, 0.2812, 0.5625, 0.25, 0.5625, 0.25, 0.5, 0.2812, 0.9375, 0.2656, 1.0, 0.25, 0.9375, 0.25, 0.625, 0.25, 0.6875, 0.2188, 0.6875, 0.2188, 0.625, 0.25, 0.5625, 0.25, 0.625, 0.2188, 0.625, 0.2188, 0.5625, 0.25, 0.5, 0.25, 0.5625, 0.2188, 0.5625, 0.2188, 0.5, 0.25, 0.9375, 0.2344, 1.0, 0.2188, 0.9375, 0.25, 0.875, 0.25, 0.9375, 0.2188, 0.9375, 0.2188, 0.875, 0.25, 0.8125, 0.25, 0.875, 0.2188, 0.875, 0.2188, 0.8125, 0.25, 0.75, 0.25, 0.8125, 0.2188, 0.8125, 0.2188, 0.75, 0.25, 0.6875, 0.25, 0.75, 0.2188, 0.75, 0.2188, 0.6875, 0.2188, 0.8125, 0.2188, 0.875, 0.1875, 0.875, 0.1875, 0.8125, 0.2188, 0.75, 0.2188, 0.8125, 0.1875, 0.8125, 0.1875, 0.75, 0.2188, 0.6875, 0.2188, 0.75, 0.1875, 0.75, 0.1875, 0.6875, 0.2188, 0.625, 0.2188, 0.6875, 0.1875, 0.6875, 0.1875, 0.625, 0.2188, 0.5625, 0.2188, 0.625, 0.1875, 0.625, 0.1875, 0.5625, 0.2188, 0.5, 0.2188, 0.5625, 0.1875, 0.5625, 0.1875, 0.5, 0.2188, 0.9375, 0.2031, 1.0, 0.1875, 0.9375, 0.2188, 0.875, 0.2188, 0.9375, 0.1875, 0.9375, 0.1875, 0.875, 0.1875, 0.5625, 0.1875, 0.625, 0.1562, 0.625, 0.1562, 0.5625, 0.1875, 0.5, 0.1875, 0.5625, 0.1562, 0.5625, 0.1562, 0.5, 0.1875, 0.9375, 0.1719, 1.0, 0.1562, 0.9375, 0.1875, 0.875, 0.1875, 0.9375, 0.1562, 0.9375, 0.1562, 0.875, 0.1875, 0.8125, 0.1875, 0.875, 0.1562, 0.875, 0.1562, 0.8125, 0.1875, 0.75, 0.1875, 0.8125, 0.1562, 0.8125, 0.1562, 0.75, 0.1875, 0.6875, 0.1875, 0.75, 0.1562, 0.75, 0.1562, 0.6875, 0.1875, 0.625, 0.1875, 0.6875, 0.1562, 0.6875, 0.1562, 0.625, 0.1562, 0.8125, 0.1562, 0.875, 0.125, 0.875, 0.125, 0.8125, 0.1562, 0.75, 0.1562, 0.8125, 0.125, 0.8125, 0.125, 0.75, 0.1562, 0.6875, 0.1562, 0.75, 0.125, 0.75, 0.125, 0.6875, 0.1562, 0.625, 0.1562, 0.6875, 0.125, 0.6875, 0.125, 0.625, 0.1562, 0.5625, 0.1562, 0.625, 0.125, 0.625, 0.125, 0.5625, 0.1562, 0.5, 0.1562, 0.5625, 0.125, 0.5625, 0.125, 0.5, 0.1562, 0.9375, 0.1406, 1.0, 0.125, 0.9375, 0.1562, 0.875, 0.1562, 0.9375, 0.125, 0.9375, 0.125, 0.875, 0.125, 0.5625, 0.125, 0.625, 0.09375, 0.625, 0.09375, 0.5625, 0.125, 0.5, 0.125, 0.5625, 0.09375, 0.5625, 0.09375, 0.5, 0.125, 0.9375, 0.1094, 1.0, 0.09375, 0.9375, 0.125, 0.875, 0.125, 0.9375, 0.09375, 0.9375, 0.09375, 0.875, 0.125, 0.8125, 0.125, 0.875, 0.09375, 0.875, 0.09375, 0.8125, 0.125, 0.75, 0.125, 0.8125, 0.09375, 0.8125, 0.09375, 0.75, 0.125, 0.6875, 0.125, 0.75, 0.09375, 0.75, 0.09375, 0.6875, 0.125, 0.625, 0.125, 0.6875, 0.09375, 0.6875, 0.09375, 0.625, 0.09375, 0.75, 0.09375, 0.8125, 0.0625, 0.8125, 0.0625, 0.75, 0.09375, 0.6875, 0.09375, 0.75, 0.0625, 0.75, 0.0625, 0.6875, 0.09375, 0.625, 0.09375, 0.6875, 0.0625, 0.6875, 0.0625, 0.625, 0.09375, 0.5625, 0.09375, 0.625, 0.0625, 0.625, 0.0625, 0.5625, 0.09375, 0.5, 0.09375, 0.5625, 0.0625, 0.5625, 0.0625, 0.5, 0.09375, 0.9375, 0.07812, 1.0, 0.0625, 0.9375, 0.09375, 0.875, 0.09375, 0.9375, 0.0625, 0.9375, 0.0625, 0.875, 0.09375, 0.8125, 0.09375, 0.875, 0.0625, 0.875, 0.0625, 0.8125, 0.0625, 0.5, 0.0625, 0.5625, 0.03125, 0.5625, 0.03125, 0.5, 0.0625, 0.9375, 0.04687, 1.0, 0.03125, 0.9375, 0.0625, 0.875, 0.0625, 0.9375, 0.03125, 0.9375, 0.03125, 0.875, 0.0625, 0.8125, 0.0625, 0.875, 0.03125, 0.875, 0.03125, 0.8125, 0.0625, 0.75, 0.0625, 0.8125, 0.03125, 0.8125, 0.03125, 0.75, 0.0625, 0.6875, 0.0625, 0.75, 0.03125, 0.75, 0.03125, 0.6875, 0.0625, 0.625, 0.0625, 0.6875, 0.03125, 0.6875, 0.03125, 0.625, 0.0625, 0.5625, 0.0625, 0.625, 0.03125, 0.625, 0.03125, 0.5625, 0.03125, 0.75, 0.03125, 0.8125, 0.0, 0.8125, 0.0, 0.75, 0.03125, 0.6875, 0.03125, 0.75, 0.0, 0.75, 0.0, 0.6875, 0.03125, 0.625, 0.03125, 0.6875, 0.0, 0.6875, 0.0, 0.625, 0.03125, 0.5625, 0.03125, 0.625, 0.0, 0.625, 0.0, 0.5625, 0.03125, 0.5, 0.03125, 0.5625, 0.0, 0.5625, 0.0, 0.5, 0.03125, 0.9375, 0.01562, 1.0, 0.0, 0.9375, 0.03125, 0.875, 0.03125, 0.9375, 0.0, 0.9375, 0.0, 0.875, 0.03125, 0.8125, 0.03125, 0.875, 0.0, 0.875, 0.0, 0.8125, 1.0, 0.5, 1.0, 0.5625, 0.9687, 0.5625, 0.9687, 0.5, 1.0, 0.9375, 0.9844, 1.0, 0.9687, 0.9375, 1.0, 0.875, 1.0, 0.9375, 0.9687, 0.9375, 0.9687, 0.875, 1.0, 0.8125, 1.0, 0.875, 0.9687, 0.875, 0.9687, 0.8125, 1.0, 0.75, 1.0, 0.8125, 0.9687, 0.8125, 0.9687, 0.75, 1.0, 0.6875, 1.0, 0.75, 0.9687, 0.75, 0.9687, 0.6875, 1.0, 0.625, 1.0, 0.6875, 0.9687, 0.6875, 0.9687, 0.625, 1.0, 0.5625, 1.0, 0.625, 0.9687, 0.625, 0.9687, 0.5625, 0.9687, 0.6875, 0.9687, 0.75, 0.9375, 0.75, 0.9375, 0.6875, 0.9687, 0.625, 0.9687, 0.6875, 0.9375, 0.6875, 0.9375, 0.625, 0.9687, 0.5625, 0.9687, 0.625, 0.9375, 0.625, 0.9375, 0.5625, 0.9687, 0.5, 0.9687, 0.5625, 0.9375, 0.5625, 0.9375, 0.5, 0.9687, 0.9375, 0.9531, 1.0, 0.9375, 0.9375, 0.9687, 0.875, 0.9687, 0.9375, 0.9375, 0.9375, 0.9375, 0.875, 0.9687, 0.8125, 0.9687, 0.875, 0.9375, 0.875, 0.9375, 0.8125, 0.9687, 0.75, 0.9687, 0.8125, 0.9375, 0.8125, 0.9375, 0.75, 0.9375, 0.875, 0.9375, 0.9375, 0.9062, 0.9375, 0.9062, 0.875, 0.9375, 0.8125, 0.9375, 0.875, 0.9062, 0.875, 0.9062, 0.8125, 0.9375, 0.75, 0.9375, 0.8125, 0.9062, 0.8125, 0.9062, 0.75, 0.9375, 0.6875, 0.9375, 0.75, 0.9062, 0.75, 0.9062, 0.6875, 0.9375, 0.625, 0.9375, 0.6875, 0.9062, 0.6875, 0.9062, 0.625, 0.9375, 0.5625, 0.9375, 0.625, 0.9062, 0.625, 0.9062, 0.5625, 0.9375, 0.5, 0.9375, 0.5625, 0.9062, 0.5625, 0.9062, 0.5, 0.9375, 0.9375, 0.9219, 1.0, 0.9062, 0.9375, 0.9062, 0.625, 0.9062, 0.6875, 0.875, 0.6875, 0.875, 0.625, 0.9062, 0.5625, 0.9062, 0.625, 0.875, 0.625, 0.875, 0.5625, 0.9062, 0.5, 0.9062, 0.5625, 0.875, 0.5625, 0.875, 0.5, 0.9062, 0.9375, 0.8906, 1.0, 0.875, 0.9375, 0.9062, 0.875, 0.9062, 0.9375, 0.875, 0.9375, 0.875, 0.875, 0.9062, 0.8125, 0.9062, 0.875, 0.875, 0.875, 0.875, 0.8125, 0.9062, 0.75, 0.9062, 0.8125, 0.875, 0.8125, 0.875, 0.75, 0.9062, 0.6875, 0.9062, 0.75, 0.875, 0.75, 0.875, 0.6875, 0.875, 0.875, 0.875, 0.9375, 0.8437, 0.9375, 0.8438, 0.875, 0.875, 0.8125, 0.875, 0.875, 0.8438, 0.875, 0.8437, 0.8125, 0.875, 0.75, 0.875, 0.8125, 0.8437, 0.8125, 0.8437, 0.75, 0.875, 0.6875, 0.875, 0.75, 0.8437, 0.75, 0.8437, 0.6875, 0.875, 0.625, 0.875, 0.6875, 0.8437, 0.6875, 0.8437, 0.625, 0.875, 0.5625, 0.875, 0.625, 0.8437, 0.625, 0.8437, 0.5625, 0.875, 0.5, 0.875, 0.5625, 0.8437, 0.5625, 0.8437, 0.5, 0.875, 0.9375, 0.8594, 1.0, 0.8437, 0.9375, 0.8437, 0.625, 0.8437, 0.6875, 0.8125, 0.6875, 0.8125, 0.625, 0.8437, 0.5625, 0.8437, 0.625, 0.8125, 0.625, 0.8125, 0.5625, 0.8437, 0.5, 0.8437, 0.5625, 0.8125, 0.5625, 0.8125, 0.5, 0.8437, 0.9375, 0.8281, 1.0, 0.8125, 0.9375, 0.8438, 0.875, 0.8437, 0.9375, 0.8125, 0.9375, 0.8125, 0.875, 0.8437, 0.8125, 0.8438, 0.875, 0.8125, 0.875, 0.8125, 0.8125, 0.8437, 0.75, 0.8437, 0.8125, 0.8125, 0.8125, 0.8125, 0.75, 0.8437, 0.6875, 0.8437, 0.75, 0.8125, 0.75, 0.8125, 0.6875, 0.8125, 0.8125, 0.8125, 0.875, 0.7812, 0.875, 0.7812, 0.8125, 0.8125, 0.75, 0.8125, 0.8125, 0.7812, 0.8125, 0.7812, 0.75, 0.8125, 0.6875, 0.8125, 0.75, 0.7812, 0.75, 0.7812, 0.6875, 0.8125, 0.625, 0.8125, 0.6875, 0.7812, 0.6875, 0.7812, 0.625, 0.8125, 0.5625, 0.8125, 0.625, 0.7812, 0.625, 0.7812, 0.5625, 0.8125, 0.5, 0.8125, 0.5625, 0.7812, 0.5625, 0.7812, 0.5, 0.8125, 0.9375, 0.7969, 1.0, 0.7812, 0.9375, 0.8125, 0.875, 0.8125, 0.9375, 0.7812, 0.9375, 0.7812, 0.875, 0.7812, 0.5625, 0.7812, 0.625, 0.75, 0.625, 0.75, 0.5625, 0.7812, 0.5, 0.7812, 0.5625, 0.75, 0.5625, 0.75, 0.5, 0.7812, 0.9375, 0.7656, 1.0, 0.75, 0.9375, 0.7812, 0.875, 0.7812, 0.9375, 0.75, 0.9375, 0.75, 0.875, 0.7812, 0.8125, 0.7812, 0.875, 0.75, 0.875, 0.75, 0.8125, 0.7812, 0.75, 0.7812, 0.8125, 0.75, 0.8125, 0.75, 0.75, 0.7812, 0.6875, 0.7812, 0.75, 0.75, 0.75, 0.75, 0.6875, 0.7812, 0.625, 0.7812, 0.6875, 0.75, 0.6875, 0.75, 0.625, 0.75, 0.125, 0.75, 0.1875, 0.7188, 0.1875, 0.7188, 0.125, 0.75, 0.0625, 0.75, 0.125, 0.7188, 0.125, 0.7188, 0.0625, 0.7344, 0.0, 0.75, 0.0625, 0.7188, 0.0625, 0.75, 0.4375, 0.75, 0.5, 0.7188, 0.5, 0.7188, 0.4375, 0.75, 0.375, 0.75, 0.4375, 0.7188, 0.4375, 0.7188, 0.375, 0.75, 0.3125, 0.75, 0.375, 0.7188, 0.375, 0.7188, 0.3125, 0.75, 0.25, 0.75, 0.3125, 0.7188, 0.3125, 0.7188, 0.25, 0.75, 0.1875, 0.75, 0.25, 0.7188, 0.25, 0.7188, 0.1875, 0.7188, 0.1875, 0.7188, 0.25, 0.6875, 0.25, 0.6875, 0.1875, 0.7188, 0.125, 0.7188, 0.1875, 0.6875, 0.1875, 0.6875, 0.125, 0.7188, 0.0625, 0.7188, 0.125, 0.6875, 0.125, 0.6875, 0.0625, 0.7031, 0.0, 0.7188, 0.0625, 0.6875, 0.0625, 0.7188, 0.4375, 0.7188, 0.5, 0.6875, 0.5, 0.6875, 0.4375, 0.7188, 0.375, 0.7188, 0.4375, 0.6875, 0.4375, 0.6875, 0.375, 0.7188, 0.3125, 0.7188, 0.375, 0.6875, 0.375, 0.6875, 0.3125, 0.7188, 0.25, 0.7188, 0.3125, 0.6875, 0.3125, 0.6875, 0.25, 0.6875, 0.4375, 0.6875, 0.5, 0.6562, 0.5, 0.6562, 0.4375, 0.6875, 0.375, 0.6875, 0.4375, 0.6562, 0.4375, 0.6562, 0.375, 0.6875, 0.3125, 0.6875, 0.375, 0.6562, 0.375, 0.6562, 0.3125, 0.6875, 0.25, 0.6875, 0.3125, 0.6562, 0.3125, 0.6562, 0.25, 0.6875, 0.1875, 0.6875, 0.25, 0.6562, 0.25, 0.6562, 0.1875, 0.6875, 0.125, 0.6875, 0.1875, 0.6562, 0.1875, 0.6562, 0.125, 0.6875, 0.0625, 0.6875, 0.125, 0.6562, 0.125, 0.6562, 0.0625, 0.6719, 0.0, 0.6875, 0.0625, 0.6562, 0.0625, 0.6562, 0.1875, 0.6562, 0.25, 0.625, 0.25, 0.625, 0.1875, 0.6562, 0.125, 0.6562, 0.1875, 0.625, 0.1875, 0.625, 0.125, 0.6562, 0.0625, 0.6562, 0.125, 0.625, 0.125, 0.625, 0.0625, 0.6406, 0.0, 0.6562, 0.0625, 0.625, 0.0625, 0.6562, 0.4375, 0.6562, 0.5, 0.625, 0.5, 0.625, 0.4375, 0.6562, 0.375, 0.6562, 0.4375, 0.625, 0.4375, 0.625, 0.375, 0.6562, 0.3125, 0.6562, 0.375, 0.625, 0.375, 0.625, 0.3125, 0.6562, 0.25, 0.6562, 0.3125, 0.625, 0.3125, 0.625, 0.25, 0.625, 0.375, 0.625, 0.4375, 0.5938, 0.4375, 0.5938, 0.375, 0.625, 0.3125, 0.625, 0.375, 0.5938, 0.375, 0.5938, 0.3125, 0.625, 0.25, 0.625, 0.3125, 0.5938, 0.3125, 0.5938, 0.25, 0.625, 0.1875, 0.625, 0.25, 0.5938, 0.25, 0.5938, 0.1875, 0.625, 0.125, 0.625, 0.1875, 0.5938, 0.1875, 0.5938, 0.125, 0.625, 0.0625, 0.625, 0.125, 0.5938, 0.125, 0.5938, 0.0625, 0.6094, 0.0, 0.625, 0.0625, 0.5938, 0.0625, 0.625, 0.4375, 0.625, 0.5, 0.5938, 0.5, 0.5938, 0.4375, 0.5938, 0.125, 0.5938, 0.1875, 0.5625, 0.1875, 0.5625, 0.125, 0.5938, 0.0625, 0.5938, 0.125, 0.5625, 0.125, 0.5625, 0.0625, 0.5781, 0.0, 0.5938, 0.0625, 0.5625, 0.0625, 0.5938, 0.4375, 0.5938, 0.5, 0.5625, 0.5, 0.5625, 0.4375, 0.5938, 0.375, 0.5938, 0.4375, 0.5625, 0.4375, 0.5625, 0.375, 0.5938, 0.3125, 0.5938, 0.375, 0.5625, 0.375, 0.5625, 0.3125, 0.5938, 0.25, 0.5938, 0.3125, 0.5625, 0.3125, 0.5625, 0.25, 0.5938, 0.1875, 0.5938, 0.25, 0.5625, 0.25, 0.5625, 0.1875, 0.5625, 0.375, 0.5625, 0.4375, 0.5312, 0.4375, 0.5312, 0.375, 0.5625, 0.3125, 0.5625, 0.375, 0.5312, 0.375, 0.5312, 0.3125, 0.5625, 0.25, 0.5625, 0.3125, 0.5312, 0.3125, 0.5312, 0.25, 0.5625, 0.1875, 0.5625, 0.25, 0.5312, 0.25, 0.5312, 0.1875, 0.5625, 0.125, 0.5625, 0.1875, 0.5312, 0.1875, 0.5312, 0.125, 0.5625, 0.0625, 0.5625, 0.125, 0.5312, 0.125, 0.5312, 0.0625, 0.5469, 0.0, 0.5625, 0.0625, 0.5312, 0.0625, 0.5625, 0.4375, 0.5625, 0.5, 0.5312, 0.5, 0.5312, 0.4375, 0.5312, 0.125, 0.5312, 0.1875, 0.5, 0.1875, 0.5, 0.125, 0.5312, 0.0625, 0.5312, 0.125, 0.5, 0.125, 0.5, 0.0625, 0.5156, 0.0, 0.5312, 0.0625, 0.5, 0.0625, 0.5312, 0.4375, 0.5312, 0.5, 0.5, 0.5, 0.5, 0.4375, 0.5312, 0.375, 0.5312, 0.4375, 0.5, 0.4375, 0.5, 0.375, 0.5312, 0.3125, 0.5312, 0.375, 0.5, 0.375, 0.5, 0.3125, 0.5312, 0.25, 0.5312, 0.3125, 0.5, 0.3125, 0.5, 0.25, 0.5312, 0.1875, 0.5312, 0.25, 0.5, 0.25, 0.5, 0.1875, 0.5, 0.3125, 0.5, 0.375, 0.4687, 0.375, 0.4688, 0.3125, 0.5, 0.25, 0.5, 0.3125, 0.4688, 0.3125, 0.4688, 0.25, 0.5, 0.1875, 0.5, 0.25, 0.4688, 0.25, 0.4688, 0.1875, 0.5, 0.125, 0.5, 0.1875, 0.4688, 0.1875, 0.4688, 0.125, 0.5, 0.0625, 0.5, 0.125, 0.4688, 0.125, 0.4688, 0.0625, 0.4844, 0.0, 0.5, 0.0625, 0.4688, 0.0625, 0.5, 0.4375, 0.5, 0.5, 0.4688, 0.5, 0.4688, 0.4375, 0.5, 0.375, 0.5, 0.4375, 0.4688, 0.4375, 0.4687, 0.375, 0.4688, 0.0625, 0.4688, 0.125, 0.4375, 0.125, 0.4375, 0.0625, 0.4531, 0.0, 0.4688, 0.0625, 0.4375, 0.0625, 0.4688, 0.4375, 0.4688, 0.5, 0.4375, 0.5, 0.4375, 0.4375, 0.4687, 0.375, 0.4688, 0.4375, 0.4375, 0.4375, 0.4375, 0.375, 0.4688, 0.3125, 0.4687, 0.375, 0.4375, 0.375, 0.4375, 0.3125, 0.4688, 0.25, 0.4688, 0.3125, 0.4375, 0.3125, 0.4375, 0.25, 0.4688, 0.1875, 0.4688, 0.25, 0.4375, 0.25, 0.4375, 0.1875, 0.4688, 0.125, 0.4688, 0.1875, 0.4375, 0.1875, 0.4375, 0.125, 0.4375, 0.25, 0.4375, 0.3125, 0.4062, 0.3125, 0.4062, 0.25, 0.4375, 0.1875, 0.4375, 0.25, 0.4062, 0.25, 0.4062, 0.1875, 0.4375, 0.125, 0.4375, 0.1875, 0.4062, 0.1875, 0.4062, 0.125, 0.4375, 0.0625, 0.4375, 0.125, 0.4062, 0.125, 0.4062, 0.0625, 0.4219, 0.0, 0.4375, 0.0625, 0.4062, 0.0625, 0.4375, 0.4375, 0.4375, 0.5, 0.4062, 0.5, 0.4062, 0.4375, 0.4375, 0.375, 0.4375, 0.4375, 0.4062, 0.4375, 0.4062, 0.375, 0.4375, 0.3125, 0.4375, 0.375, 0.4062, 0.375, 0.4062, 0.3125, 0.3906, 0.0, 0.4062, 0.0625, 0.375, 0.0625, 0.4062, 0.4375, 0.4062, 0.5, 0.375, 0.5, 0.375, 0.4375, 0.4062, 0.375, 0.4062, 0.4375, 0.375, 0.4375, 0.375, 0.375, 0.4062, 0.3125, 0.4062, 0.375, 0.375, 0.375, 0.375, 0.3125, 0.4062, 0.25, 0.4062, 0.3125, 0.375, 0.3125, 0.375, 0.25, 0.4062, 0.1875, 0.4062, 0.25, 0.375, 0.25, 0.375, 0.1875, 0.4062, 0.125, 0.4062, 0.1875, 0.375, 0.1875, 0.375, 0.125, 0.4062, 0.0625, 0.4062, 0.125, 0.375, 0.125, 0.375, 0.0625, 0.375, 0.25, 0.375, 0.3125, 0.3438, 0.3125, 0.3438, 0.25, 0.375, 0.1875, 0.375, 0.25, 0.3438, 0.25, 0.3438, 0.1875, 0.375, 0.125, 0.375, 0.1875, 0.3438, 0.1875, 0.3438, 0.125, 0.375, 0.0625, 0.375, 0.125, 0.3438, 0.125, 0.3438, 0.0625, 0.3594, 0.0, 0.375, 0.0625, 0.3438, 0.0625, 0.375, 0.4375, 0.375, 0.5, 0.3438, 0.5, 0.3438, 0.4375, 0.375, 0.375, 0.375, 0.4375, 0.3438, 0.4375, 0.3438, 0.375, 0.375, 0.3125, 0.375, 0.375, 0.3438, 0.375, 0.3438, 0.3125, 0.3281, 0.0, 0.3438, 0.0625, 0.3125, 0.0625, 0.3438, 0.4375, 0.3438, 0.5, 0.3125, 0.5, 0.3125, 0.4375, 0.3438, 0.375, 0.3438, 0.4375, 0.3125, 0.4375, 0.3125, 0.375, 0.3438, 0.3125, 0.3438, 0.375, 0.3125, 0.375, 0.3125, 0.3125, 0.3438, 0.25, 0.3438, 0.3125, 0.3125, 0.3125, 0.3125, 0.25, 0.3438, 0.1875, 0.3438, 0.25, 0.3125, 0.25, 0.3125, 0.1875, 0.3438, 0.125, 0.3438, 0.1875, 0.3125, 0.1875, 0.3125, 0.125, 0.3438, 0.0625, 0.3438, 0.125, 0.3125, 0.125, 0.3125, 0.0625, 0.3125, 0.1875, 0.3125, 0.25, 0.2812, 0.25, 0.2812, 0.1875, 0.3125, 0.125, 0.3125, 0.1875, 0.2812, 0.1875, 0.2812, 0.125, 0.3125, 0.0625, 0.3125, 0.125, 0.2812, 0.125, 0.2812, 0.0625, 0.2969, 0.0, 0.3125, 0.0625, 0.2812, 0.0625, 0.3125, 0.4375, 0.3125, 0.5, 0.2812, 0.5, 0.2812, 0.4375, 0.3125, 0.375, 0.3125, 0.4375, 0.2812, 0.4375, 0.2812, 0.375, 0.3125, 0.3125, 0.3125, 0.375, 0.2812, 0.375, 0.2812, 0.3125, 0.3125, 0.25, 0.3125, 0.3125, 0.2812, 0.3125, 0.2812, 0.25, 0.2812, 0.4375, 0.2812, 0.5, 0.25, 0.5, 0.25, 0.4375, 0.2812, 0.375, 0.2812, 0.4375, 0.25, 0.4375, 0.25, 0.375, 0.2812, 0.3125, 0.2812, 0.375, 0.25, 0.375, 0.25, 0.3125, 0.2812, 0.25, 0.2812, 0.3125, 0.25, 0.3125, 0.25, 0.25, 0.2812, 0.1875, 0.2812, 0.25, 0.25, 0.25, 0.25, 0.1875, 0.2812, 0.125, 0.2812, 0.1875, 0.25, 0.1875, 0.25, 0.125, 0.2812, 0.0625, 0.2812, 0.125, 0.25, 0.125, 0.25, 0.0625, 0.2656, 0.0, 0.2812, 0.0625, 0.25, 0.0625, 0.25, 0.1875, 0.25, 0.25, 0.2188, 0.25, 0.2188, 0.1875, 0.25, 0.125, 0.25, 0.1875, 0.2188, 0.1875, 0.2188, 0.125, 0.25, 0.0625, 0.25, 0.125, 0.2188, 0.125, 0.2188, 0.0625, 0.2344, 0.0, 0.25, 0.0625, 0.2188, 0.0625, 0.25, 0.4375, 0.25, 0.5, 0.2188, 0.5, 0.2188, 0.4375, 0.25, 0.375, 0.25, 0.4375, 0.2188, 0.4375, 0.2188, 0.375, 0.25, 0.3125, 0.25, 0.375, 0.2188, 0.375, 0.2188, 0.3125, 0.25, 0.25, 0.25, 0.3125, 0.2188, 0.3125, 0.2188, 0.25, 0.2188, 0.375, 0.2188, 0.4375, 0.1875, 0.4375, 0.1875, 0.375, 0.2188, 0.3125, 0.2188, 0.375, 0.1875, 0.375, 0.1875, 0.3125, 0.2188, 0.25, 0.2188, 0.3125, 0.1875, 0.3125, 0.1875, 0.25, 0.2188, 0.1875, 0.2188, 0.25, 0.1875, 0.25, 0.1875, 0.1875, 0.2188, 0.125, 0.2188, 0.1875, 0.1875, 0.1875, 0.1875, 0.125, 0.2188, 0.0625, 0.2188, 0.125, 0.1875, 0.125, 0.1875, 0.0625, 0.2031, 0.0, 0.2188, 0.0625, 0.1875, 0.0625, 0.2188, 0.4375, 0.2188, 0.5, 0.1875, 0.5, 0.1875, 0.4375, 0.1875, 0.125, 0.1875, 0.1875, 0.1562, 0.1875, 0.1562, 0.125, 0.1875, 0.0625, 0.1875, 0.125, 0.1562, 0.125, 0.1562, 0.0625, 0.1719, 0.0, 0.1875, 0.0625, 0.1562, 0.0625, 0.1875, 0.4375, 0.1875, 0.5, 0.1562, 0.5, 0.1562, 0.4375, 0.1875, 0.375, 0.1875, 0.4375, 0.1562, 0.4375, 0.1562, 0.375, 0.1875, 0.3125, 0.1875, 0.375, 0.1562, 0.375, 0.1562, 0.3125, 0.1875, 0.25, 0.1875, 0.3125, 0.1562, 0.3125, 0.1562, 0.25, 0.1875, 0.1875, 0.1875, 0.25, 0.1562, 0.25, 0.1562, 0.1875, 0.1562, 0.3125, 0.1562, 0.375, 0.125, 0.375, 0.125, 0.3125, 0.1562, 0.25, 0.1562, 0.3125, 0.125, 0.3125, 0.125, 0.25, 0.1562, 0.1875, 0.1562, 0.25, 0.125, 0.25, 0.125, 0.1875, 0.1562, 0.125, 0.1562, 0.1875, 0.125, 0.1875, 0.125, 0.125, 0.1562, 0.0625, 0.1562, 0.125, 0.125, 0.125, 0.125, 0.0625, 0.1406, 0.0, 0.1562, 0.0625, 0.125, 0.0625, 0.1562, 0.4375, 0.1562, 0.5, 0.125, 0.5, 0.125, 0.4375, 0.1562, 0.375, 0.1562, 0.4375, 0.125, 0.4375, 0.125, 0.375, 0.125, 0.0625, 0.125, 0.125, 0.09375, 0.125, 0.09375, 0.0625, 0.1094, 0.0, 0.125, 0.0625, 0.09375, 0.0625, 0.125, 0.4375, 0.125, 0.5, 0.09375, 0.5, 0.09375, 0.4375, 0.125, 0.375, 0.125, 0.4375, 0.09375, 0.4375, 0.09375, 0.375, 0.125, 0.3125, 0.125, 0.375, 0.09375, 0.375, 0.09375, 0.3125, 0.125, 0.25, 0.125, 0.3125, 0.09375, 0.3125, 0.09375, 0.25, 0.125, 0.1875, 0.125, 0.25, 0.09375, 0.25, 0.09375, 0.1875, 0.125, 0.125, 0.125, 0.1875, 0.09375, 0.1875, 0.09375, 0.125, 0.09375, 0.3125, 0.09375, 0.375, 0.0625, 0.375, 0.0625, 0.3125, 0.09375, 0.25, 0.09375, 0.3125, 0.0625, 0.3125, 0.0625, 0.25, 0.09375, 0.1875, 0.09375, 0.25, 0.0625, 0.25, 0.0625, 0.1875, 0.09375, 0.125, 0.09375, 0.1875, 0.0625, 0.1875, 0.0625, 0.125, 0.09375, 0.0625, 0.09375, 0.125, 0.0625, 0.125, 0.0625, 0.0625, 0.07812, 0.0, 0.09375, 0.0625, 0.0625, 0.0625, 0.09375, 0.4375, 0.09375, 0.5, 0.0625, 0.5, 0.0625, 0.4375, 0.09375, 0.375, 0.09375, 0.4375, 0.0625, 0.4375, 0.0625, 0.375, 0.0625, 0.0625, 0.0625, 0.125, 0.03125, 0.125, 0.03125, 0.0625, 0.04687, 0.0, 0.0625, 0.0625, 0.03125, 0.0625, 0.0625, 0.4375, 0.0625, 0.5, 0.03125, 0.5, 0.03125, 0.4375, 0.0625, 0.375, 0.0625, 0.4375, 0.03125, 0.4375, 0.03125, 0.375, 0.0625, 0.3125, 0.0625, 0.375, 0.03125, 0.375, 0.03125, 0.3125, 0.0625, 0.25, 0.0625, 0.3125, 0.03125, 0.3125, 0.03125, 0.25, 0.0625, 0.1875, 0.0625, 0.25, 0.03125, 0.25, 0.03125, 0.1875, 0.0625, 0.125, 0.0625, 0.1875, 0.03125, 0.1875, 0.03125, 0.125, 0.03125, 0.25, 0.03125, 0.3125, 0.0, 0.3125, 0.0, 0.25, 0.03125, 0.1875, 0.03125, 0.25, 0.0, 0.25, 0.0, 0.1875, 0.03125, 0.125, 0.03125, 0.1875, 0.0, 0.1875, 0.0, 0.125, 0.03125, 0.0625, 0.03125, 0.125, 0.0, 0.125, 0.0, 0.0625, 0.01562, 0.0, 0.03125, 0.0625, 0.0, 0.0625, 0.03125, 0.4375, 0.03125, 0.5, 0.0, 0.5, 0.0, 0.4375, 0.03125, 0.375, 0.03125, 0.4375, 0.0, 0.4375, 0.0, 0.375, 0.03125, 0.3125, 0.03125, 0.375, 0.0, 0.375, 0.0, 0.3125, 0.9844, 0.0, 1.0, 0.0625, 0.9687, 0.0625, 1.0, 0.4375, 1.0, 0.5, 0.9687, 0.5, 0.9687, 0.4375, 1.0, 0.375, 1.0, 0.4375, 0.9687, 0.4375, 0.9687, 0.375, 1.0, 0.3125, 1.0, 0.375, 0.9687, 0.375, 0.9687, 0.3125, 1.0, 0.25, 1.0, 0.3125, 0.9687, 0.3125, 0.9687, 0.25, 1.0, 0.1875, 1.0, 0.25, 0.9687, 0.25, 0.9687, 0.1875, 1.0, 0.125, 1.0, 0.1875, 0.9687, 0.1875, 0.9687, 0.125, 1.0, 0.0625, 1.0, 0.125, 0.9687, 0.125, 0.9687, 0.0625, 0.9687, 0.25, 0.9687, 0.3125, 0.9375, 0.3125, 0.9375, 0.25, 0.9687, 0.1875, 0.9687, 0.25, 0.9375, 0.25, 0.9375, 0.1875, 0.9687, 0.125, 0.9687, 0.1875, 0.9375, 0.1875, 0.9375, 0.125, 0.9687, 0.0625, 0.9687, 0.125, 0.9375, 0.125, 0.9375, 0.0625, 0.9531, 0.0, 0.9687, 0.0625, 0.9375, 0.0625, 0.9687, 0.4375, 0.9687, 0.5, 0.9375, 0.5, 0.9375, 0.4375, 0.9687, 0.375, 0.9687, 0.4375, 0.9375, 0.4375, 0.9375, 0.375, 0.9687, 0.3125, 0.9687, 0.375, 0.9375, 0.375, 0.9375, 0.3125, 0.9219, 0.0, 0.9375, 0.0625, 0.9062, 0.0625, 0.9375, 0.4375, 0.9375, 0.5, 0.9062, 0.5, 0.9062, 0.4375, 0.9375, 0.375, 0.9375, 0.4375, 0.9062, 0.4375, 0.9062, 0.375, 0.9375, 0.3125, 0.9375, 0.375, 0.9062, 0.375, 0.9062, 0.3125, 0.9375, 0.25, 0.9375, 0.3125, 0.9062, 0.3125, 0.9062, 0.25, 0.9375, 0.1875, 0.9375, 0.25, 0.9062, 0.25, 0.9062, 0.1875, 0.9375, 0.125, 0.9375, 0.1875, 0.9062, 0.1875, 0.9062, 0.125, 0.9375, 0.0625, 0.9375, 0.125, 0.9062, 0.125, 0.9062, 0.0625, 0.9062, 0.1875, 0.9062, 0.25, 0.875, 0.25, 0.875, 0.1875, 0.9062, 0.125, 0.9062, 0.1875, 0.875, 0.1875, 0.875, 0.125, 0.9062, 0.0625, 0.9062, 0.125, 0.875, 0.125, 0.875, 0.0625, 0.8906, 0.0, 0.9062, 0.0625, 0.875, 0.0625, 0.9062, 0.4375, 0.9062, 0.5, 0.875, 0.5, 0.875, 0.4375, 0.9062, 0.375, 0.9062, 0.4375, 0.875, 0.4375, 0.875, 0.375, 0.9062, 0.3125, 0.9062, 0.375, 0.875, 0.375, 0.875, 0.3125, 0.9062, 0.25, 0.9062, 0.3125, 0.875, 0.3125, 0.875, 0.25, 0.875, 0.375, 0.875, 0.4375, 0.8437, 0.4375, 0.8437, 0.375, 0.875, 0.3125, 0.875, 0.375, 0.8437, 0.375, 0.8437, 0.3125, 0.875, 0.25, 0.875, 0.3125, 0.8437, 0.3125, 0.8437, 0.25, 0.875, 0.1875, 0.875, 0.25, 0.8437, 0.25, 0.8437, 0.1875, 0.875, 0.125, 0.875, 0.1875, 0.8437, 0.1875, 0.8438, 0.125, 0.875, 0.0625, 0.875, 0.125, 0.8438, 0.125, 0.8437, 0.0625, 0.8594, 0.0, 0.875, 0.0625, 0.8437, 0.0625, 0.875, 0.4375, 0.875, 0.5, 0.8437, 0.5, 0.8437, 0.4375, 0.8438, 0.125, 0.8437, 0.1875, 0.8125, 0.1875, 0.8125, 0.125, 0.8437, 0.0625, 0.8438, 0.125, 0.8125, 0.125, 0.8125, 0.0625, 0.8281, 0.0, 0.8437, 0.0625, 0.8125, 0.0625, 0.8437, 0.4375, 0.8437, 0.5, 0.8125, 0.5, 0.8125, 0.4375, 0.8437, 0.375, 0.8437, 0.4375, 0.8125, 0.4375, 0.8125, 0.375, 0.8437, 0.3125, 0.8437, 0.375, 0.8125, 0.375, 0.8125, 0.3125, 0.8437, 0.25, 0.8437, 0.3125, 0.8125, 0.3125, 0.8125, 0.25, 0.8437, 0.1875, 0.8437, 0.25, 0.8125, 0.25, 0.8125, 0.1875, 0.8125, 0.375, 0.8125, 0.4375, 0.7812, 0.4375, 0.7812, 0.375, 0.8125, 0.3125, 0.8125, 0.375, 0.7812, 0.375, 0.7812, 0.3125, 0.8125, 0.25, 0.8125, 0.3125, 0.7812, 0.3125, 0.7812, 0.25, 0.8125, 0.1875, 0.8125, 0.25, 0.7812, 0.25, 0.7812, 0.1875, 0.8125, 0.125, 0.8125, 0.1875, 0.7812, 0.1875, 0.7812, 0.125, 0.8125, 0.0625, 0.8125, 0.125, 0.7812, 0.125, 0.7812, 0.0625, 0.7969, 0.0, 0.8125, 0.0625, 0.7812, 0.0625, 0.8125, 0.4375, 0.8125, 0.5, 0.7812, 0.5, 0.7812, 0.4375, 0.7812, 0.125, 0.7812, 0.1875, 0.75, 0.1875, 0.75, 0.125, 0.7812, 0.0625, 0.7812, 0.125, 0.75, 0.125, 0.75, 0.0625, 0.7656, 0.0, 0.7812, 0.0625, 0.75, 0.0625, 0.7812, 0.4375, 0.7812, 0.5, 0.75, 0.5, 0.75, 0.4375, 0.7812, 0.375, 0.7812, 0.4375, 0.75, 0.4375, 0.75, 0.375, 0.7812, 0.3125, 0.7812, 0.375, 0.75, 0.375, 0.75, 0.3125, 0.7812, 0.25, 0.7812, 0.3125, 0.75, 0.3125, 0.75, 0.25, 0.7812, 0.1875, 0.7812, 0.25, 0.75, 0.25, 0.75, 0.1875, 1.0, 0.5, 1.0, 1.0, 0.9688, 1.0, 0.9688, 0.5, 0.9688, 0.5, 0.9688, 1.0, 0.9375, 1.0, 0.9375, 0.5, 0.9375, 0.5, 0.9375, 1.0, 0.9062, 1.0, 0.9062, 0.5, 0.9062, 0.5, 0.9062, 1.0, 0.875, 1.0, 0.875, 0.5, 0.875, 0.5, 0.875, 1.0, 0.8438, 1.0, 0.8438, 0.5, 0.8438, 0.5, 0.8438, 1.0, 0.8125, 1.0, 0.8125, 0.5, 0.8125, 0.5, 0.8125, 1.0, 0.7812, 1.0, 0.7812, 0.5, 0.7812, 0.5, 0.7812, 1.0, 0.75, 1.0, 0.75, 0.5, 0.75, 0.5, 0.75, 1.0, 0.7188, 1.0, 0.7188, 0.5, 0.7188, 0.5, 0.7188, 1.0, 0.6875, 1.0, 0.6875, 0.5, 0.6875, 0.5, 0.6875, 1.0, 0.6562, 1.0, 0.6562, 0.5, 0.6562, 0.5, 0.6562, 1.0, 0.625, 1.0, 0.625, 0.5, 0.625, 0.5, 0.625, 1.0, 0.5938, 1.0, 0.5938, 0.5, 0.5938, 0.5, 0.5938, 1.0, 0.5625, 1.0, 0.5625, 0.5, 0.5625, 0.5, 0.5625, 1.0, 0.5312, 1.0, 0.5312, 0.5, 0.5312, 0.5, 0.5312, 1.0, 0.5, 1.0, 0.5, 0.5, 0.5, 0.5, 0.5, 1.0, 0.4688, 1.0, 0.4688, 0.5, 0.4688, 0.5, 0.4688, 1.0, 0.4375, 1.0, 0.4375, 0.5, 0.4375, 0.5, 0.4375, 1.0, 0.4062, 1.0, 0.4062, 0.5, 0.4062, 0.5, 0.4062, 1.0, 0.375, 1.0, 0.375, 0.5, 0.375, 0.5, 0.375, 1.0, 0.3438, 1.0, 0.3438, 0.5, 0.3438, 0.5, 0.3438, 1.0, 0.3125, 1.0, 0.3125, 0.5, 0.3125, 0.5, 0.3125, 1.0, 0.2812, 1.0, 0.2812, 0.5, 0.2812, 0.5, 0.2812, 1.0, 0.25, 1.0, 0.25, 0.5, 0.25, 0.5, 0.25, 1.0, 0.2188, 1.0, 0.2188, 0.5, 0.2188, 0.5, 0.2188, 1.0, 0.1875, 1.0, 0.1875, 0.5, 0.1875, 0.5, 0.1875, 1.0, 0.1562, 1.0, 0.1562, 0.5, 0.1562, 0.5, 0.1562, 1.0, 0.125, 1.0, 0.125, 0.5, 0.125, 0.5, 0.125, 1.0, 0.09375, 1.0, 0.09375, 0.5, 0.09375, 0.5, 0.09375, 1.0, 0.0625, 1.0, 0.0625, 0.5, 0.0625, 0.5, 0.0625, 1.0, 0.03125, 1.0, 0.03125, 0.5, 0.03125, 0.5, 0.03125, 1.0, 0.0, 1.0, 0.0, 0.5])
me_sphere.update()

# ---- objects
ob_sphere = bpy.data.objects.new('Sphere', me_sphere)

# ---- transforms, parenting, visibility, modifiers, constraints
ob_sphere.location = (6.107e-09, 2.127e-09, 1.49e-07)

# ---- collection membership
col_collection.objects.link(ob_sphere)

# ---- scene / render settings (as saved in the file)
scene.frame_start = 1; scene.frame_end = 250; scene.frame_set(1)
scene.render.engine = 'BLENDER_EEVEE_NEXT'
scene.cycles.sampling_pattern = 'TABULATED_SOBOL'
scene.view_settings.view_transform = 'Filmic'
bpy.context.view_layer.update()

# ---- added for rendering (the .blend has no active camera and no usable light): camera, sun
cam_auto = bpy.data.cameras.new('AutoCamera')
cam_auto.lens = 50.0
cam_auto.sensor_width = 36.0
cam_auto.clip_end = 1000.0
ob_auto_camera = bpy.data.objects.new('AutoCamera', cam_auto)
scene.collection.objects.link(ob_auto_camera)
ob_auto_camera.location = (0.934431, -1.12132, 0.747545)
ob_auto_camera.rotation_euler = (1.09748, -7.21219e-08, 0.694738)
scene.camera = ob_auto_camera
light_auto_sun = bpy.data.lights.new('AutoSun', 'SUN')
light_auto_sun.energy = 3.0
light_auto_sun.angle = 0.0523599
ob_auto_sun = bpy.data.objects.new('AutoSun', light_auto_sun)
scene.collection.objects.link(ob_auto_sun)
ob_auto_sun.rotation_euler = (0.872665, 0.174533, 0.523599)
bpy.context.view_layer.update()
